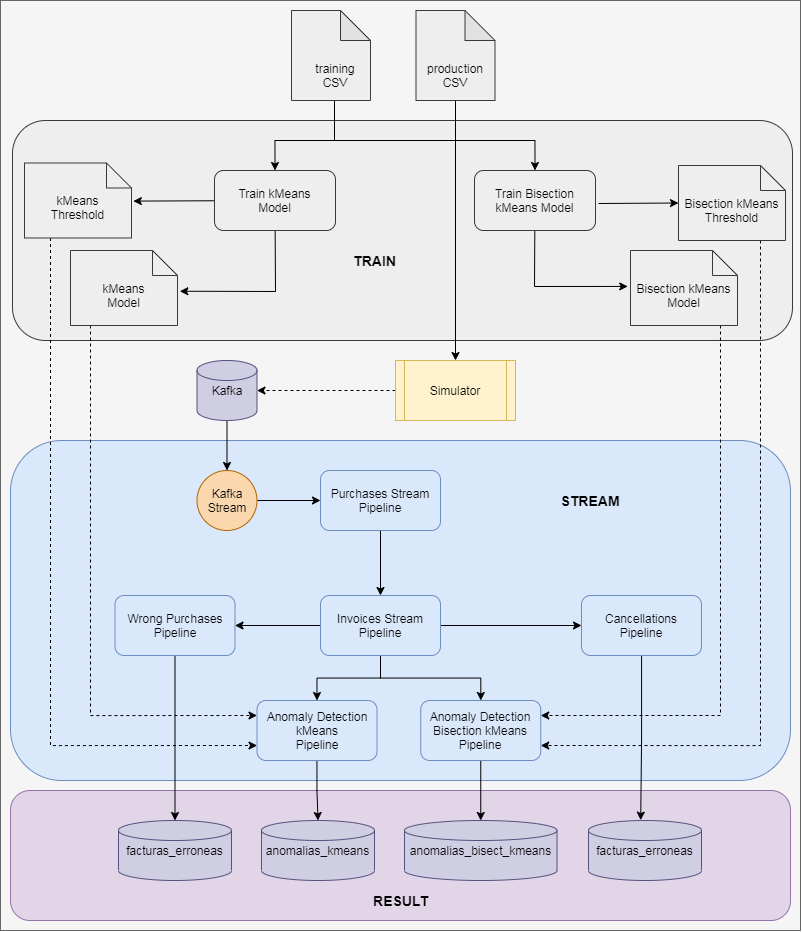

The diagram above was exported from draw.io. Its source (the exported page's mxGraphModel, read from the mxfile embedded in the PNG):
<mxGraphModel dx="2188" dy="2254" grid="1" gridSize="10" guides="1" tooltips="1" connect="1" arrows="1" fold="1" page="1" pageScale="1" pageWidth="827" pageHeight="1169" math="0" shadow="0">
  <root>
    <mxCell id="0" />
    <mxCell id="1" parent="0" />
    <mxCell id="lByWQxP5L32czWXFBGpQ-88" value="" style="rounded=0;whiteSpace=wrap;html=1;strokeWidth=1;fillColor=#f5f5f5;strokeColor=#666666;fontColor=#333333;" vertex="1" parent="1">
      <mxGeometry x="10" y="-10" width="800" height="930" as="geometry" />
    </mxCell>
    <mxCell id="lByWQxP5L32czWXFBGpQ-74" value="" style="rounded=1;whiteSpace=wrap;html=1;strokeWidth=1;fillColor=#e1d5e7;strokeColor=#9673a6;" vertex="1" parent="1">
      <mxGeometry x="20" y="780" width="780" height="130" as="geometry" />
    </mxCell>
    <mxCell id="lByWQxP5L32czWXFBGpQ-60" value="" style="rounded=1;whiteSpace=wrap;html=1;strokeWidth=1;fillColor=#dae8fc;strokeColor=#6c8ebf;" vertex="1" parent="1">
      <mxGeometry x="20" y="430" width="780" height="340" as="geometry" />
    </mxCell>
    <mxCell id="lByWQxP5L32czWXFBGpQ-32" value="" style="rounded=1;whiteSpace=wrap;html=1;fillColor=#eeeeee;strokeColor=#36393d;" vertex="1" parent="1">
      <mxGeometry x="22" y="110" width="780" height="220" as="geometry" />
    </mxCell>
    <mxCell id="lByWQxP5L32czWXFBGpQ-37" value="" style="edgeStyle=none;rounded=0;orthogonalLoop=1;jettySize=auto;html=1;entryX=0.5;entryY=0;entryDx=0;entryDy=0;" edge="1" parent="1" source="lByWQxP5L32czWXFBGpQ-6" target="lByWQxP5L32czWXFBGpQ-34">
      <mxGeometry relative="1" as="geometry" />
    </mxCell>
    <mxCell id="lByWQxP5L32czWXFBGpQ-6" value="" style="shape=note;whiteSpace=wrap;html=1;backgroundOutline=1;darkOpacity=0.05;fillColor=#eeeeee;strokeColor=#36393d;" vertex="1" parent="1">
      <mxGeometry x="425.5" width="79" height="90" as="geometry" />
    </mxCell>
    <mxCell id="lByWQxP5L32czWXFBGpQ-38" value="" style="edgeStyle=orthogonalEdgeStyle;rounded=0;orthogonalLoop=1;jettySize=auto;html=1;entryX=0.5;entryY=0;entryDx=0;entryDy=0;" edge="1" parent="1" source="lByWQxP5L32czWXFBGpQ-5" target="lByWQxP5L32czWXFBGpQ-7">
      <mxGeometry relative="1" as="geometry">
        <Array as="points">
          <mxPoint x="344" y="130" />
          <mxPoint x="284" y="130" />
        </Array>
      </mxGeometry>
    </mxCell>
    <mxCell id="lByWQxP5L32czWXFBGpQ-39" value="" style="edgeStyle=orthogonalEdgeStyle;rounded=0;orthogonalLoop=1;jettySize=auto;html=1;entryX=0.5;entryY=0;entryDx=0;entryDy=0;" edge="1" parent="1" source="lByWQxP5L32czWXFBGpQ-5" target="lByWQxP5L32czWXFBGpQ-9">
      <mxGeometry relative="1" as="geometry">
        <Array as="points">
          <mxPoint x="344" y="130" />
          <mxPoint x="544" y="130" />
        </Array>
      </mxGeometry>
    </mxCell>
    <mxCell id="lByWQxP5L32czWXFBGpQ-5" value="" style="shape=note;whiteSpace=wrap;html=1;backgroundOutline=1;darkOpacity=0.05;fillColor=#eeeeee;strokeColor=#36393d;" vertex="1" parent="1">
      <mxGeometry x="301" width="79" height="90" as="geometry" />
    </mxCell>
    <mxCell id="lByWQxP5L32czWXFBGpQ-2" value="training&lt;br&gt;CSV" style="text;html=1;strokeColor=none;fillColor=none;align=center;verticalAlign=middle;whiteSpace=wrap;rounded=0;" vertex="1" parent="1">
      <mxGeometry x="310" y="50" width="70" height="30" as="geometry" />
    </mxCell>
    <mxCell id="lByWQxP5L32czWXFBGpQ-3" value="production&lt;br&gt;CSV" style="text;html=1;strokeColor=none;fillColor=none;align=center;verticalAlign=middle;whiteSpace=wrap;rounded=0;" vertex="1" parent="1">
      <mxGeometry x="420" y="50" width="90" height="30" as="geometry" />
    </mxCell>
    <mxCell id="lByWQxP5L32czWXFBGpQ-21" style="edgeStyle=none;rounded=0;orthogonalLoop=1;jettySize=auto;html=1;entryX=1.022;entryY=0.543;entryDx=0;entryDy=0;entryPerimeter=0;" edge="1" parent="1" source="lByWQxP5L32czWXFBGpQ-7" target="lByWQxP5L32czWXFBGpQ-19">
      <mxGeometry relative="1" as="geometry">
        <Array as="points">
          <mxPoint x="285" y="281" />
        </Array>
      </mxGeometry>
    </mxCell>
    <mxCell id="lByWQxP5L32czWXFBGpQ-26" style="edgeStyle=none;rounded=0;orthogonalLoop=1;jettySize=auto;html=1;entryX=1.017;entryY=0.508;entryDx=0;entryDy=0;entryPerimeter=0;" edge="1" parent="1" source="lByWQxP5L32czWXFBGpQ-7" target="lByWQxP5L32czWXFBGpQ-18">
      <mxGeometry relative="1" as="geometry" />
    </mxCell>
    <mxCell id="lByWQxP5L32czWXFBGpQ-7" value="Train kMeans&lt;br&gt;Model" style="rounded=1;whiteSpace=wrap;html=1;fillColor=#eeeeee;strokeColor=#36393d;" vertex="1" parent="1">
      <mxGeometry x="224" y="160" width="121" height="60" as="geometry" />
    </mxCell>
    <mxCell id="lByWQxP5L32czWXFBGpQ-17" style="edgeStyle=none;rounded=0;orthogonalLoop=1;jettySize=auto;html=1;entryX=-0.026;entryY=0.479;entryDx=0;entryDy=0;entryPerimeter=0;" edge="1" parent="1" source="lByWQxP5L32czWXFBGpQ-9" target="lByWQxP5L32czWXFBGpQ-13">
      <mxGeometry relative="1" as="geometry">
        <Array as="points">
          <mxPoint x="544" y="276" />
        </Array>
      </mxGeometry>
    </mxCell>
    <mxCell id="lByWQxP5L32czWXFBGpQ-9" value="Train Bisection&lt;br&gt;kMeans Model" style="rounded=1;whiteSpace=wrap;html=1;fillColor=#eeeeee;strokeColor=#36393d;" vertex="1" parent="1">
      <mxGeometry x="484" y="160" width="121" height="60" as="geometry" />
    </mxCell>
    <mxCell id="lByWQxP5L32czWXFBGpQ-22" style="edgeStyle=none;rounded=0;orthogonalLoop=1;jettySize=auto;html=1;entryX=0;entryY=0.5;entryDx=0;entryDy=0;entryPerimeter=0;" edge="1" parent="1" target="lByWQxP5L32czWXFBGpQ-12">
      <mxGeometry relative="1" as="geometry">
        <mxPoint x="608" y="193" as="sourcePoint" />
      </mxGeometry>
    </mxCell>
    <mxCell id="lByWQxP5L32czWXFBGpQ-85" style="edgeStyle=orthogonalEdgeStyle;rounded=0;orthogonalLoop=1;jettySize=auto;html=1;entryX=1;entryY=0.75;entryDx=0;entryDy=0;dashed=1;" edge="1" parent="1" source="lByWQxP5L32czWXFBGpQ-12" target="lByWQxP5L32czWXFBGpQ-55">
      <mxGeometry relative="1" as="geometry">
        <Array as="points">
          <mxPoint x="770" y="735" />
        </Array>
      </mxGeometry>
    </mxCell>
    <mxCell id="lByWQxP5L32czWXFBGpQ-12" value="Bisection kMeans&lt;br&gt;Threshold" style="shape=note2;boundedLbl=1;whiteSpace=wrap;html=1;size=25;verticalAlign=top;align=center;fillColor=#eeeeee;strokeColor=#36393d;" vertex="1" parent="1">
      <mxGeometry x="688" y="155" width="107" height="75" as="geometry" />
    </mxCell>
    <mxCell id="lByWQxP5L32czWXFBGpQ-86" style="edgeStyle=none;rounded=0;orthogonalLoop=1;jettySize=auto;html=1;entryX=1;entryY=0.25;entryDx=0;entryDy=0;dashed=1;exitX=0.841;exitY=1;exitDx=0;exitDy=0;exitPerimeter=0;" edge="1" parent="1" source="lByWQxP5L32czWXFBGpQ-13" target="lByWQxP5L32czWXFBGpQ-55">
      <mxGeometry relative="1" as="geometry">
        <Array as="points">
          <mxPoint x="730" y="705" />
        </Array>
      </mxGeometry>
    </mxCell>
    <mxCell id="lByWQxP5L32czWXFBGpQ-13" value="Bisection kMeans&lt;br&gt;Model" style="shape=note2;boundedLbl=1;whiteSpace=wrap;html=1;size=25;verticalAlign=top;align=center;fillColor=#eeeeee;strokeColor=#36393d;" vertex="1" parent="1">
      <mxGeometry x="640" y="240" width="107" height="75" as="geometry" />
    </mxCell>
    <mxCell id="lByWQxP5L32czWXFBGpQ-83" style="edgeStyle=orthogonalEdgeStyle;rounded=0;orthogonalLoop=1;jettySize=auto;html=1;dashed=1;entryX=0;entryY=0.75;entryDx=0;entryDy=0;" edge="1" parent="1" source="lByWQxP5L32czWXFBGpQ-18" target="lByWQxP5L32czWXFBGpQ-54">
      <mxGeometry relative="1" as="geometry">
        <mxPoint x="240" y="720" as="targetPoint" />
        <Array as="points">
          <mxPoint x="60" y="735" />
        </Array>
      </mxGeometry>
    </mxCell>
    <mxCell id="lByWQxP5L32czWXFBGpQ-18" value="kMeans&lt;br&gt;Threshold" style="shape=note2;boundedLbl=1;whiteSpace=wrap;html=1;size=25;verticalAlign=top;align=center;fillColor=#eeeeee;strokeColor=#36393d;" vertex="1" parent="1">
      <mxGeometry x="34" y="152.5" width="107" height="75" as="geometry" />
    </mxCell>
    <mxCell id="lByWQxP5L32czWXFBGpQ-84" style="edgeStyle=orthogonalEdgeStyle;rounded=0;orthogonalLoop=1;jettySize=auto;html=1;entryX=0;entryY=0.25;entryDx=0;entryDy=0;dashed=1;" edge="1" parent="1" source="lByWQxP5L32czWXFBGpQ-19" target="lByWQxP5L32czWXFBGpQ-54">
      <mxGeometry relative="1" as="geometry">
        <Array as="points">
          <mxPoint x="100" y="705" />
        </Array>
      </mxGeometry>
    </mxCell>
    <mxCell id="lByWQxP5L32czWXFBGpQ-19" value="kMeans&lt;br&gt;Model" style="shape=note2;boundedLbl=1;whiteSpace=wrap;html=1;size=25;verticalAlign=top;align=center;fillColor=#eeeeee;strokeColor=#36393d;" vertex="1" parent="1">
      <mxGeometry x="80" y="240" width="107" height="75" as="geometry" />
    </mxCell>
    <mxCell id="lByWQxP5L32czWXFBGpQ-23" style="edgeStyle=none;rounded=0;orthogonalLoop=1;jettySize=auto;html=1;exitX=0.5;exitY=1;exitDx=0;exitDy=0;exitPerimeter=0;" edge="1" parent="1" source="lByWQxP5L32czWXFBGpQ-18" target="lByWQxP5L32czWXFBGpQ-18">
      <mxGeometry relative="1" as="geometry" />
    </mxCell>
    <mxCell id="lByWQxP5L32czWXFBGpQ-25" style="edgeStyle=none;rounded=0;orthogonalLoop=1;jettySize=auto;html=1;exitX=0.5;exitY=1;exitDx=0;exitDy=0;exitPerimeter=0;" edge="1" parent="1" source="lByWQxP5L32czWXFBGpQ-18" target="lByWQxP5L32czWXFBGpQ-18">
      <mxGeometry relative="1" as="geometry" />
    </mxCell>
    <mxCell id="lByWQxP5L32czWXFBGpQ-29" value="&lt;b&gt;&lt;font style=&quot;font-size: 14px&quot;&gt;TRAIN&lt;/font&gt;&lt;/b&gt;" style="text;html=1;align=center;verticalAlign=middle;resizable=0;points=[];autosize=1;" vertex="1" parent="1">
      <mxGeometry x="354" y="240" width="60" height="20" as="geometry" />
    </mxCell>
    <mxCell id="lByWQxP5L32czWXFBGpQ-42" style="edgeStyle=orthogonalEdgeStyle;rounded=0;orthogonalLoop=1;jettySize=auto;html=1;entryX=0.5;entryY=0;entryDx=0;entryDy=0;" edge="1" parent="1" source="lByWQxP5L32czWXFBGpQ-33" target="lByWQxP5L32czWXFBGpQ-41">
      <mxGeometry relative="1" as="geometry" />
    </mxCell>
    <mxCell id="lByWQxP5L32czWXFBGpQ-33" value="Kafka" style="strokeWidth=1;html=1;shape=mxgraph.flowchart.database;whiteSpace=wrap;fillColor=#d0cee2;strokeColor=#56517e;" vertex="1" parent="1">
      <mxGeometry x="206.5" y="350" width="60" height="60" as="geometry" />
    </mxCell>
    <mxCell id="lByWQxP5L32czWXFBGpQ-40" value="" style="edgeStyle=orthogonalEdgeStyle;rounded=0;orthogonalLoop=1;jettySize=auto;html=1;dashed=1;" edge="1" parent="1" source="lByWQxP5L32czWXFBGpQ-34" target="lByWQxP5L32czWXFBGpQ-33">
      <mxGeometry relative="1" as="geometry" />
    </mxCell>
    <mxCell id="lByWQxP5L32czWXFBGpQ-34" value="Simulator" style="shape=process;whiteSpace=wrap;html=1;backgroundOutline=1;size=0.07500000000000001;fillColor=#fff2cc;strokeColor=#d6b656;" vertex="1" parent="1">
      <mxGeometry x="405" y="350" width="120" height="60" as="geometry" />
    </mxCell>
    <mxCell id="lByWQxP5L32czWXFBGpQ-35" style="edgeStyle=none;rounded=0;orthogonalLoop=1;jettySize=auto;html=1;exitX=0.5;exitY=1;exitDx=0;exitDy=0;" edge="1" parent="1" source="lByWQxP5L32czWXFBGpQ-34" target="lByWQxP5L32czWXFBGpQ-34">
      <mxGeometry relative="1" as="geometry" />
    </mxCell>
    <mxCell id="lByWQxP5L32czWXFBGpQ-50" value="" style="edgeStyle=orthogonalEdgeStyle;rounded=0;orthogonalLoop=1;jettySize=auto;html=1;" edge="1" parent="1" source="lByWQxP5L32czWXFBGpQ-41" target="lByWQxP5L32czWXFBGpQ-43">
      <mxGeometry relative="1" as="geometry" />
    </mxCell>
    <mxCell id="lByWQxP5L32czWXFBGpQ-41" value="Kafka&lt;br&gt;Stream" style="ellipse;whiteSpace=wrap;html=1;aspect=fixed;strokeWidth=1;fillColor=#fad7ac;strokeColor=#b46504;" vertex="1" parent="1">
      <mxGeometry x="206.5" y="460" width="60" height="60" as="geometry" />
    </mxCell>
    <mxCell id="lByWQxP5L32czWXFBGpQ-79" value="" style="edgeStyle=orthogonalEdgeStyle;rounded=0;orthogonalLoop=1;jettySize=auto;html=1;" edge="1" parent="1" source="lByWQxP5L32czWXFBGpQ-43" target="lByWQxP5L32czWXFBGpQ-46">
      <mxGeometry relative="1" as="geometry" />
    </mxCell>
    <mxCell id="lByWQxP5L32czWXFBGpQ-43" value="Purchases Stream&lt;br&gt;Pipeline" style="rounded=1;whiteSpace=wrap;html=1;strokeWidth=1;fillColor=#dae8fc;strokeColor=#6c8ebf;" vertex="1" parent="1">
      <mxGeometry x="330" y="460" width="120" height="60" as="geometry" />
    </mxCell>
    <mxCell id="lByWQxP5L32czWXFBGpQ-64" style="edgeStyle=orthogonalEdgeStyle;rounded=0;orthogonalLoop=1;jettySize=auto;html=1;" edge="1" parent="1" source="lByWQxP5L32czWXFBGpQ-45" target="lByWQxP5L32czWXFBGpQ-63">
      <mxGeometry relative="1" as="geometry" />
    </mxCell>
    <mxCell id="lByWQxP5L32czWXFBGpQ-45" value="Wrong Purchases&lt;br&gt;Pipeline" style="rounded=1;whiteSpace=wrap;html=1;strokeWidth=1;fillColor=#dae8fc;strokeColor=#6c8ebf;" vertex="1" parent="1">
      <mxGeometry x="124.5" y="585" width="120" height="60" as="geometry" />
    </mxCell>
    <mxCell id="lByWQxP5L32czWXFBGpQ-48" value="" style="edgeStyle=orthogonalEdgeStyle;rounded=0;orthogonalLoop=1;jettySize=auto;html=1;" edge="1" parent="1" source="lByWQxP5L32czWXFBGpQ-46" target="lByWQxP5L32czWXFBGpQ-47">
      <mxGeometry relative="1" as="geometry" />
    </mxCell>
    <mxCell id="lByWQxP5L32czWXFBGpQ-49" value="" style="edgeStyle=orthogonalEdgeStyle;rounded=0;orthogonalLoop=1;jettySize=auto;html=1;" edge="1" parent="1" source="lByWQxP5L32czWXFBGpQ-46" target="lByWQxP5L32czWXFBGpQ-45">
      <mxGeometry relative="1" as="geometry" />
    </mxCell>
    <mxCell id="lByWQxP5L32czWXFBGpQ-58" value="" style="edgeStyle=orthogonalEdgeStyle;rounded=0;orthogonalLoop=1;jettySize=auto;html=1;" edge="1" parent="1" source="lByWQxP5L32czWXFBGpQ-46" target="lByWQxP5L32czWXFBGpQ-55">
      <mxGeometry relative="1" as="geometry" />
    </mxCell>
    <mxCell id="lByWQxP5L32czWXFBGpQ-59" style="edgeStyle=orthogonalEdgeStyle;rounded=0;orthogonalLoop=1;jettySize=auto;html=1;entryX=0.5;entryY=0;entryDx=0;entryDy=0;" edge="1" parent="1" source="lByWQxP5L32czWXFBGpQ-46" target="lByWQxP5L32czWXFBGpQ-54">
      <mxGeometry relative="1" as="geometry" />
    </mxCell>
    <mxCell id="lByWQxP5L32czWXFBGpQ-46" value="Invoices Stream&lt;br&gt;Pipeline" style="rounded=1;whiteSpace=wrap;html=1;strokeWidth=1;fillColor=#dae8fc;strokeColor=#6c8ebf;" vertex="1" parent="1">
      <mxGeometry x="330" y="585" width="120" height="60" as="geometry" />
    </mxCell>
    <mxCell id="lByWQxP5L32czWXFBGpQ-72" style="edgeStyle=orthogonalEdgeStyle;rounded=0;orthogonalLoop=1;jettySize=auto;html=1;entryX=0.462;entryY=-0.006;entryDx=0;entryDy=0;entryPerimeter=0;" edge="1" parent="1" source="lByWQxP5L32czWXFBGpQ-47" target="lByWQxP5L32czWXFBGpQ-70">
      <mxGeometry relative="1" as="geometry" />
    </mxCell>
    <mxCell id="lByWQxP5L32czWXFBGpQ-47" value="Cancellations&lt;br&gt;Pipeline" style="rounded=1;whiteSpace=wrap;html=1;strokeWidth=1;fillColor=#dae8fc;strokeColor=#6c8ebf;" vertex="1" parent="1">
      <mxGeometry x="591" y="585" width="120" height="60" as="geometry" />
    </mxCell>
    <mxCell id="lByWQxP5L32czWXFBGpQ-68" style="edgeStyle=orthogonalEdgeStyle;rounded=0;orthogonalLoop=1;jettySize=auto;html=1;entryX=0.5;entryY=0;entryDx=0;entryDy=0;entryPerimeter=0;" edge="1" parent="1" source="lByWQxP5L32czWXFBGpQ-54" target="lByWQxP5L32czWXFBGpQ-66">
      <mxGeometry relative="1" as="geometry" />
    </mxCell>
    <mxCell id="lByWQxP5L32czWXFBGpQ-54" value="Anomaly Detection&lt;br&gt;kMeans&lt;br&gt;Pipeline" style="rounded=1;whiteSpace=wrap;html=1;strokeWidth=1;fillColor=#dae8fc;strokeColor=#6c8ebf;" vertex="1" parent="1">
      <mxGeometry x="266.5" y="690" width="120" height="60" as="geometry" />
    </mxCell>
    <mxCell id="lByWQxP5L32czWXFBGpQ-69" style="edgeStyle=orthogonalEdgeStyle;rounded=0;orthogonalLoop=1;jettySize=auto;html=1;entryX=0.5;entryY=0;entryDx=0;entryDy=0;entryPerimeter=0;" edge="1" parent="1" source="lByWQxP5L32czWXFBGpQ-55" target="lByWQxP5L32czWXFBGpQ-67">
      <mxGeometry relative="1" as="geometry" />
    </mxCell>
    <mxCell id="lByWQxP5L32czWXFBGpQ-55" value="Anomaly Detection&lt;br&gt;Bisection kMeans&lt;br&gt;Pipeline" style="rounded=1;whiteSpace=wrap;html=1;strokeWidth=1;fillColor=#dae8fc;strokeColor=#6c8ebf;" vertex="1" parent="1">
      <mxGeometry x="430.25" y="690" width="120" height="60" as="geometry" />
    </mxCell>
    <mxCell id="lByWQxP5L32czWXFBGpQ-62" value="&lt;b&gt;&lt;font style=&quot;font-size: 14px&quot;&gt;STREAM&lt;/font&gt;&lt;/b&gt;" style="text;html=1;strokeColor=none;fillColor=none;align=center;verticalAlign=middle;whiteSpace=wrap;rounded=0;" vertex="1" parent="1">
      <mxGeometry x="560" y="470" width="80" height="40" as="geometry" />
    </mxCell>
    <mxCell id="lByWQxP5L32czWXFBGpQ-63" value="facturas_erroneas" style="strokeWidth=1;html=1;shape=mxgraph.flowchart.database;whiteSpace=wrap;fillColor=#d0cee2;strokeColor=#56517e;" vertex="1" parent="1">
      <mxGeometry x="128" y="810" width="113" height="60" as="geometry" />
    </mxCell>
    <mxCell id="lByWQxP5L32czWXFBGpQ-66" value="anomalias_kmeans" style="strokeWidth=1;html=1;shape=mxgraph.flowchart.database;whiteSpace=wrap;fillColor=#d0cee2;strokeColor=#56517e;" vertex="1" parent="1">
      <mxGeometry x="271" y="810" width="113" height="60" as="geometry" />
    </mxCell>
    <mxCell id="lByWQxP5L32czWXFBGpQ-67" value="anomalias_bisect_kmeans" style="strokeWidth=1;html=1;shape=mxgraph.flowchart.database;whiteSpace=wrap;fillColor=#d0cee2;strokeColor=#56517e;" vertex="1" parent="1">
      <mxGeometry x="414" y="810" width="152.5" height="60" as="geometry" />
    </mxCell>
    <mxCell id="lByWQxP5L32czWXFBGpQ-70" value="facturas_erroneas" style="strokeWidth=1;html=1;shape=mxgraph.flowchart.database;whiteSpace=wrap;fillColor=#d0cee2;strokeColor=#56517e;" vertex="1" parent="1">
      <mxGeometry x="598" y="810" width="113" height="60" as="geometry" />
    </mxCell>
    <mxCell id="lByWQxP5L32czWXFBGpQ-73" value="&lt;font style=&quot;font-size: 14px&quot;&gt;&lt;b&gt;RESULT&lt;/b&gt;&lt;/font&gt;" style="text;html=1;strokeColor=none;fillColor=none;align=center;verticalAlign=middle;whiteSpace=wrap;rounded=0;" vertex="1" parent="1">
      <mxGeometry x="380.5" y="880" width="59" height="20" as="geometry" />
    </mxCell>
  </root>
</mxGraphModel>